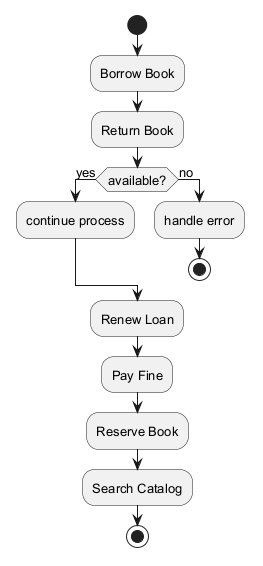

The diagram above was rendered by PlantUML. Its source (embedded in the PNG):
@startuml
skinparam monochrome true
skinparam defaultFontSize 13
start
:Borrow Book;
:Return Book;
if (available?) then (yes)
:continue process;
else (no)
:handle error;
stop
endif
:Renew Loan;
:Pay Fine;
:Reserve Book;
:Search Catalog;
stop
@enduml